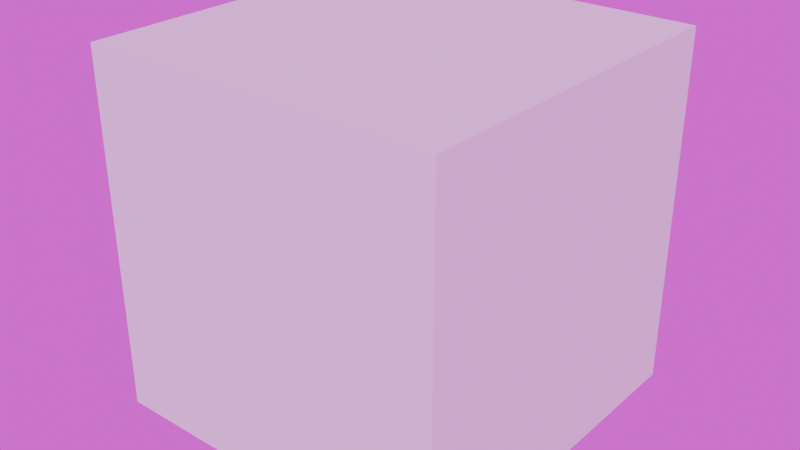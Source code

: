 # Source: example_file.blend  (saved by Blender 4.5.90; exported with 4.5.12 LTS)
import bpy
from mathutils import Matrix  # noqa: F401  (used for matrix-valued properties, if any)

bpy.ops.wm.read_factory_settings(use_empty=True)
scene = bpy.context.scene
scene.name = 'Scene'

# ---- collections
col_collection = bpy.data.collections.new('Collection'); scene.collection.children.link(col_collection)

# ---- images (referenced by path relative to the original .blend; pixels are not part of the script)
import os
ASSET_DIR = os.environ.get("B2B_ASSET_DIR", "")  # directory of the original .blend (textures are referenced by path, not embedded)
HERE = os.path.dirname(os.path.abspath(__file__))  # packed textures are extracted next to this script under _unpacked/

def load_image(name, relpath, width, height, colorspace="sRGB"):
    """Load a texture the original file referenced (path relative to the .blend, or extracted next to this script)."""
    p = next((c for c in (os.path.join(HERE, relpath), os.path.join(ASSET_DIR, relpath)) if relpath and os.path.exists(c)), "")
    if p:
        img = bpy.data.images.load(p, check_existing=True)
        img.name = name
    else:  # same state as the original file: an image datablock whose file is absent (Cycles renders it pink)
        img = bpy.data.images.new(name, width, height)
        img.source = "FILE"
        img.filepath = "//" + (relpath or name)
    img.colorspace_settings.name = colorspace
    return img
img_lab_hdri_jpg = load_image('lab_hdri.jpg', 'lab_hdri.jpg', 1024, 1024, 'sRGB')
img_lab_hdri_blurred_jpg_004 = load_image('lab_hdri_blurred.jpg.004', 'lab_hdri_blurred.jpg', 1024, 1024, 'sRGB')

# ---- world
world_world = bpy.data.worlds.new('World'); scene.world = world_world
world_world.use_nodes = True; world_world.node_tree.nodes.clear()
_N = world_world.node_tree.nodes; _L = world_world.node_tree.links
n0 = _N.new('ShaderNodeBackground'); n0.name = 'Background'; n0.location = (-100, 129)
n1 = _N.new('ShaderNodeOutputWorld'); n1.name = 'World Output'; n1.location = (68, 130)
n2 = _N.new('ShaderNodeTexEnvironment'); n2.name = 'Environment Texture'; n2.location = (-428, 150)
n2.width = 267
n2.image = img_lab_hdri_jpg
n3 = _N.new('ShaderNodeTexEnvironment'); n3.name = 'Environment Texture.001'; n3.location = (-428, -150)
n3.image = img_lab_hdri_blurred_jpg_004
_L.new(n0.outputs[0], n1.inputs[0])
_L.new(n3.outputs[0], n0.inputs[0])
n1.is_active_output = True

# ---- meshes
me_cube = bpy.data.meshes.new('Cube')
me_cube.from_pydata([(-1.0, -1.0, -1.0), (-1.0, -1.0, 1.0), (-1.0, 1.0, -1.0), (-1.0, 1.0, 1.0), (1.0, -1.0, -1.0), (1.0, -1.0, 1.0), (1.0, 1.0, -1.0), (1.0, 1.0, 1.0)], [], [(0, 1, 3, 2), (2, 3, 7, 6), (6, 7, 5, 4), (4, 5, 1, 0), (2, 6, 4, 0), (7, 3, 1, 5)])
_uv = me_cube.uv_layers.new(name='UVMap')
_uv.uv.foreach_set('vector', [0.375, 0.0, 0.625, 0.0, 0.625, 0.25, 0.375, 0.25, 0.375, 0.25, 0.625, 0.25, 0.625, 0.5, 0.375, 0.5, 0.375, 0.5, 0.625, 0.5, 0.625, 0.75, 0.375, 0.75, 0.375, 0.75, 0.625, 0.75, 0.625, 1.0, 0.375, 1.0, 0.125, 0.5, 0.375, 0.5, 0.375, 0.75, 0.125, 0.75, 0.625, 0.5, 0.875, 0.5, 0.875, 0.75, 0.625, 0.75])
me_cube.update()

# ---- objects
ob_cube = bpy.data.objects.new('Cube', me_cube)

# ---- transforms, parenting, visibility, modifiers, constraints
ob_cube.location = (0.0, 0.0, 0.0)

# ---- collection membership
col_collection.objects.link(ob_cube)

# ---- scene / render settings (as saved in the file)
scene.frame_start = 1; scene.frame_end = 250; scene.frame_set(-9)
scene.render.engine = 'BLENDER_EEVEE_NEXT'
bpy.context.view_layer.update()

# ---- added for rendering (the .blend has no active camera and no usable light): camera, sun
cam_auto = bpy.data.cameras.new('AutoCamera')
cam_auto.lens = 50.0
cam_auto.sensor_width = 36.0
cam_auto.clip_end = 1000.0
ob_auto_camera = bpy.data.objects.new('AutoCamera', cam_auto)
scene.collection.objects.link(ob_auto_camera)
ob_auto_camera.location = (3.20507, -3.84609, 2.56406)
ob_auto_camera.rotation_euler = (1.09748, -7.21219e-08, 0.694738)
scene.camera = ob_auto_camera
light_auto_sun = bpy.data.lights.new('AutoSun', 'SUN')
light_auto_sun.energy = 3.0
light_auto_sun.angle = 0.0523599
ob_auto_sun = bpy.data.objects.new('AutoSun', light_auto_sun)
scene.collection.objects.link(ob_auto_sun)
ob_auto_sun.rotation_euler = (0.872665, 0.174533, 0.523599)
bpy.context.view_layer.update()

